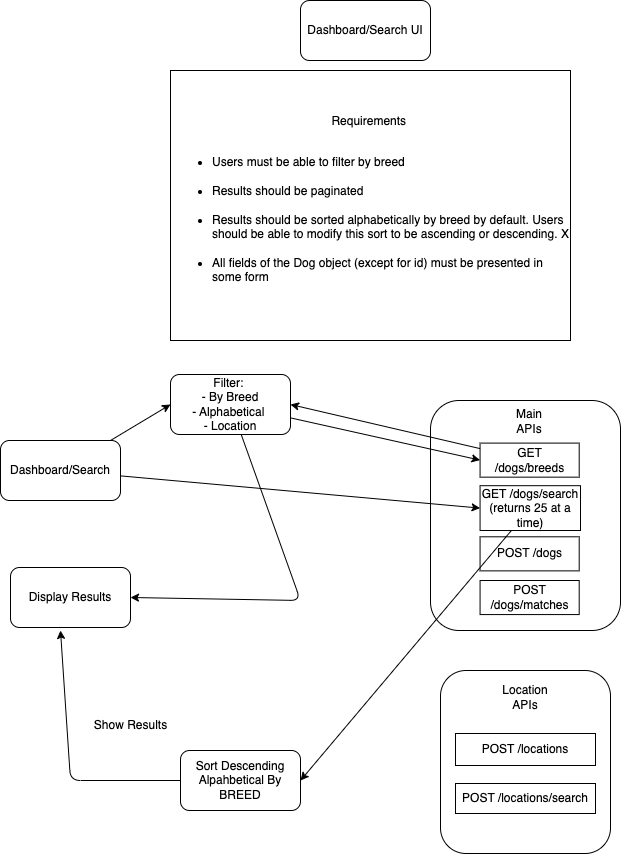

The diagram above was exported from draw.io. Its source (the exported page's mxGraphModel, read from the mxfile embedded in the PNG):
<mxGraphModel dx="783" dy="633" grid="1" gridSize="10" guides="1" tooltips="1" connect="1" arrows="1" fold="1" page="1" pageScale="1" pageWidth="850" pageHeight="1100" background="none" math="0" shadow="0">
  <root>
    <mxCell id="0" />
    <mxCell id="1" parent="0" />
    <mxCell id="2" value="Dashboard/Search UI" style="rounded=1;whiteSpace=wrap;html=1;" vertex="1" parent="1">
      <mxGeometry x="340" y="50" width="130" height="60" as="geometry" />
    </mxCell>
    <mxCell id="3" value="&lt;div style=&quot;text-align: center;&quot;&gt;&lt;span style=&quot;background-color: initial;&quot;&gt;Requirements&amp;nbsp;&lt;/span&gt;&lt;/div&gt;&lt;ul&gt;&lt;br&gt;&lt;li&gt;Users must be able to filter by breed&lt;/li&gt;&lt;br&gt;&lt;li&gt;Results should be paginated&lt;/li&gt;&lt;br&gt;&lt;li&gt;Results should be sorted alphabetically by breed by default. Users&lt;br&gt;should be able to modify this sort to be ascending or descending. X&lt;/li&gt;&lt;br&gt;&lt;li&gt;All fields of the Dog object (except for id) must be presented in&lt;br&gt;some form&lt;/li&gt;&lt;/ul&gt;" style="whiteSpace=wrap;html=1;align=left;" vertex="1" parent="1">
      <mxGeometry x="210" y="120" width="400" height="270" as="geometry" />
    </mxCell>
    <mxCell id="11" value="" style="group" vertex="1" connectable="0" parent="1">
      <mxGeometry x="470" y="450" width="190" height="230" as="geometry" />
    </mxCell>
    <mxCell id="5" value="" style="rounded=1;whiteSpace=wrap;html=1;" vertex="1" parent="11">
      <mxGeometry width="190" height="230" as="geometry" />
    </mxCell>
    <mxCell id="6" value="GET /dogs/breeds" style="rounded=0;whiteSpace=wrap;html=1;" vertex="1" parent="11">
      <mxGeometry x="49.56521739130435" y="42.592592592592595" width="99.1304347826087" height="34.074074074074076" as="geometry" />
    </mxCell>
    <mxCell id="7" value="GET /dogs/search&lt;br&gt;(returns 25 at a time)" style="rounded=0;whiteSpace=wrap;html=1;" vertex="1" parent="11">
      <mxGeometry x="49.57" y="85.19" width="100.43" height="44.81" as="geometry" />
    </mxCell>
    <mxCell id="8" value="POST /dogs" style="rounded=0;whiteSpace=wrap;html=1;" vertex="1" parent="11">
      <mxGeometry x="49.56521739130435" y="136.29777777777778" width="99.1304347826087" height="34.074074074074076" as="geometry" />
    </mxCell>
    <mxCell id="9" value="POST /dogs/matches" style="rounded=0;whiteSpace=wrap;html=1;" vertex="1" parent="11">
      <mxGeometry x="49.56521739130435" y="180.00037037037038" width="99.1304347826087" height="34.074074074074076" as="geometry" />
    </mxCell>
    <mxCell id="10" value="Main APIs" style="text;html=1;strokeColor=none;fillColor=none;align=center;verticalAlign=middle;whiteSpace=wrap;rounded=0;" vertex="1" parent="11">
      <mxGeometry x="74.34782608695652" y="8.518518518518519" width="49.56521739130435" height="25.555555555555557" as="geometry" />
    </mxCell>
    <mxCell id="16" value="" style="group" vertex="1" connectable="0" parent="1">
      <mxGeometry x="480" y="720" width="170" height="183" as="geometry" />
    </mxCell>
    <mxCell id="12" value="" style="rounded=1;whiteSpace=wrap;html=1;" vertex="1" parent="16">
      <mxGeometry width="170" height="183" as="geometry" />
    </mxCell>
    <mxCell id="13" value="POST /locations" style="rounded=0;whiteSpace=wrap;html=1;" vertex="1" parent="16">
      <mxGeometry x="15" y="63" width="140" height="32" as="geometry" />
    </mxCell>
    <mxCell id="14" value="POST /locations/search&lt;br&gt;" style="rounded=0;whiteSpace=wrap;html=1;" vertex="1" parent="16">
      <mxGeometry x="15" y="113" width="140" height="30" as="geometry" />
    </mxCell>
    <mxCell id="15" value="Location APIs" style="text;html=1;strokeColor=none;fillColor=none;align=center;verticalAlign=middle;whiteSpace=wrap;rounded=0;" vertex="1" parent="16">
      <mxGeometry x="55" y="12" width="60" height="30" as="geometry" />
    </mxCell>
    <mxCell id="18" style="edgeStyle=none;html=1;entryX=0;entryY=0.5;entryDx=0;entryDy=0;" edge="1" parent="1" source="17" target="7">
      <mxGeometry relative="1" as="geometry" />
    </mxCell>
    <mxCell id="31" style="edgeStyle=none;html=1;entryX=0;entryY=0.5;entryDx=0;entryDy=0;" edge="1" parent="1" source="17" target="27">
      <mxGeometry relative="1" as="geometry" />
    </mxCell>
    <mxCell id="17" value="Dashboard/Search" style="rounded=1;whiteSpace=wrap;html=1;" vertex="1" parent="1">
      <mxGeometry x="40" y="490" width="120" height="60" as="geometry" />
    </mxCell>
    <mxCell id="19" value="Display Results" style="rounded=1;whiteSpace=wrap;html=1;" vertex="1" parent="1">
      <mxGeometry x="50" y="617" width="120" height="60" as="geometry" />
    </mxCell>
    <mxCell id="23" value="Show Results&lt;br&gt;" style="text;html=1;align=center;verticalAlign=middle;resizable=0;points=[];autosize=1;strokeColor=none;fillColor=none;" vertex="1" parent="1">
      <mxGeometry x="120" y="760" width="100" height="30" as="geometry" />
    </mxCell>
    <mxCell id="26" style="edgeStyle=none;html=1;exitX=0;exitY=0.5;exitDx=0;exitDy=0;" edge="1" parent="1" source="24">
      <mxGeometry relative="1" as="geometry">
        <mxPoint x="100" y="680" as="targetPoint" />
        <Array as="points">
          <mxPoint x="110" y="830" />
        </Array>
      </mxGeometry>
    </mxCell>
    <mxCell id="24" value="Sort Descending Alpahbetical By BREED" style="rounded=1;whiteSpace=wrap;html=1;" vertex="1" parent="1">
      <mxGeometry x="220" y="800" width="120" height="60" as="geometry" />
    </mxCell>
    <mxCell id="25" style="edgeStyle=none;html=1;entryX=1;entryY=0.5;entryDx=0;entryDy=0;" edge="1" parent="1" source="7" target="24">
      <mxGeometry relative="1" as="geometry" />
    </mxCell>
    <mxCell id="28" style="edgeStyle=none;html=1;entryX=0;entryY=0.5;entryDx=0;entryDy=0;" edge="1" parent="1" source="27" target="6">
      <mxGeometry relative="1" as="geometry" />
    </mxCell>
    <mxCell id="30" style="edgeStyle=none;html=1;entryX=1;entryY=0.5;entryDx=0;entryDy=0;" edge="1" parent="1" source="27" target="19">
      <mxGeometry relative="1" as="geometry">
        <mxPoint x="270" y="650" as="targetPoint" />
        <Array as="points">
          <mxPoint x="340" y="650" />
        </Array>
      </mxGeometry>
    </mxCell>
    <mxCell id="27" value="Filter:&amp;nbsp;&lt;br&gt;- By Breed&lt;br&gt;- Alphabetical&amp;nbsp;&lt;br&gt;- Location" style="rounded=1;whiteSpace=wrap;html=1;" vertex="1" parent="1">
      <mxGeometry x="210" y="424" width="120" height="60" as="geometry" />
    </mxCell>
    <mxCell id="29" style="edgeStyle=none;html=1;entryX=1;entryY=0.5;entryDx=0;entryDy=0;" edge="1" parent="1" source="6" target="27">
      <mxGeometry relative="1" as="geometry" />
    </mxCell>
  </root>
</mxGraphModel>